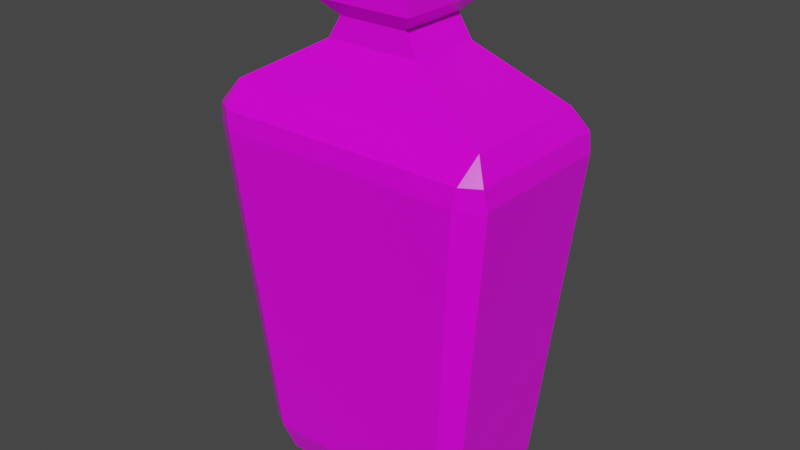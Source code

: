 # Source: Green_Potion_10.blend  (saved by Blender 2.91.10; exported with 4.5.12 LTS)
import bpy
from mathutils import Matrix  # noqa: F401  (used for matrix-valued properties, if any)

bpy.ops.wm.read_factory_settings(use_empty=True)
scene = bpy.context.scene
scene.name = 'Scene'

# ---- collections
col_collection = bpy.data.collections.new('Collection'); scene.collection.children.link(col_collection)

# ---- images (referenced by path relative to the original .blend; pixels are not part of the script)
import os
ASSET_DIR = os.environ.get("B2B_ASSET_DIR", "")  # directory of the original .blend (textures are referenced by path, not embedded)
HERE = os.path.dirname(os.path.abspath(__file__))  # packed textures are extracted next to this script under _unpacked/

def load_image(name, relpath, width, height, colorspace="sRGB"):
    """Load a texture the original file referenced (path relative to the .blend, or extracted next to this script)."""
    p = next((c for c in (os.path.join(HERE, relpath), os.path.join(ASSET_DIR, relpath)) if relpath and os.path.exists(c)), "")
    if p:
        img = bpy.data.images.load(p, check_existing=True)
        img.name = name
    else:  # same state as the original file: an image datablock whose file is absent (Cycles renders it pink)
        img = bpy.data.images.new(name, width, height)
        img.source = "FILE"
        img.filepath = "//" + (relpath or name)
    img.colorspace_settings.name = colorspace
    return img
img_color_png_044 = load_image('Color.png.044', 'Color.png', 1024, 1024, 'sRGB')

# ---- materials (node trees are filled in below, after node groups)
mat_rhigh_044 = bpy.data.materials.new('RHIGH.044')
mat_rhigh_044.use_transparent_shadow = False
mat_rlow_044 = bpy.data.materials.new('RLOW.044')
mat_rlow_044.use_transparent_shadow = False

# ---- material node trees
mat_rhigh_044.use_nodes = True; mat_rhigh_044.node_tree.nodes.clear()
_N = mat_rhigh_044.node_tree.nodes; _L = mat_rhigh_044.node_tree.links
n0 = _N.new('ShaderNodeBsdfPrincipled'); n0.name = 'Principled BSDF'; n0.location = (10, 300)
n0.distribution = 'GGX'
n0.subsurface_method = 'BURLEY'
n0.inputs[2].default_value = 0.65
n0.inputs[3].default_value = 1.45
n0.inputs[27].default_value = (0.0, 0.0, 0.0, 1.0)
n0.inputs[28].default_value = 1.0
n1 = _N.new('ShaderNodeOutputMaterial'); n1.name = 'Material Output'; n1.location = (300, 300)
n2 = _N.new('ShaderNodeTexImage'); n2.name = 'Image Texture'; n2.location = (-280, 280)
n2.image = img_color_png_044
_L.new(n0.outputs[0], n1.inputs[0])
_L.new(n2.outputs[0], n0.inputs[0])
n1.is_active_output = True
mat_rlow_044.use_nodes = True; mat_rlow_044.node_tree.nodes.clear()
_N = mat_rlow_044.node_tree.nodes; _L = mat_rlow_044.node_tree.links
n0 = _N.new('ShaderNodeBsdfPrincipled'); n0.name = 'Principled BSDF'; n0.location = (10, 300)
n0.distribution = 'GGX'
n0.subsurface_method = 'BURLEY'
n0.inputs[2].default_value = 0.3
n0.inputs[3].default_value = 1.45
n0.inputs[27].default_value = (0.0, 0.0, 0.0, 1.0)
n0.inputs[28].default_value = 1.0
n1 = _N.new('ShaderNodeOutputMaterial'); n1.name = 'Material Output'; n1.location = (300, 300)
n2 = _N.new('ShaderNodeTexImage'); n2.name = 'Image Texture'; n2.location = (-280, 280)
n2.image = img_color_png_044
_L.new(n0.outputs[0], n1.inputs[0])
_L.new(n2.outputs[0], n0.inputs[0])
n1.is_active_output = True

# ---- world
world_world = bpy.data.worlds.new('World'); scene.world = world_world
world_world.use_nodes = True; world_world.node_tree.nodes.clear()
_N = world_world.node_tree.nodes; _L = world_world.node_tree.links
n0 = _N.new('ShaderNodeOutputWorld'); n0.name = 'World Output'; n0.location = (300, 300)
n1 = _N.new('ShaderNodeBackground'); n1.name = 'Background'; n1.location = (10, 300)
n1.inputs[0].default_value = (0.05088, 0.05088, 0.05088, 1.0)
_L.new(n1.outputs[0], n0.inputs[0])
n0.is_active_output = True
world_world.color = (0.05088, 0.05088, 0.05088)
world_world.use_sun_shadow = False
world_world.sun_shadow_jitter_overblur = 0.0

# ---- meshes
me_cube_008 = bpy.data.meshes.new('Cube.008')
me_cube_008.from_pydata([(-0.06869, -0.04648, -0.191), (-0.07807, -0.0409, -0.191), (-0.08952, -0.04461, -0.1692), (-0.1021, -0.0504, 0.1111), (-0.1148, -0.0572, 0.07924), (-0.07807, 0.0409, -0.191), (-0.08952, 0.04461, -0.1692), (-0.06869, 0.04648, -0.191), (-0.07493, 0.0533, -0.1692), (-0.1021, 0.0504, 0.1111), (-0.09607, 0.06834, 0.07924), (-0.1148, 0.0572, 0.07924), (0.07807, -0.0409, -0.191), (0.08953, -0.04461, -0.1692), (0.0687, -0.04648, -0.191), (0.1022, -0.0504, 0.1111), (0.1148, -0.0572, 0.07924), (0.0687, 0.04648, -0.191), (0.07493, 0.0533, -0.1692), (0.07807, 0.0409, -0.191), (0.08953, 0.04461, -0.1692), (0.1022, 0.0504, 0.1111), (0.1148, 0.0572, 0.07924), (0.09608, 0.06834, 0.07924), (-0.09877, -0.06683, 0.09398), (-0.1123, -0.05881, 0.09398), (-0.1123, 0.05881, 0.09398), (-0.09877, 0.06683, 0.09398), (0.09878, 0.06683, 0.09398), (0.1123, 0.05881, 0.09398), (0.1123, -0.05881, 0.09398), (0.09878, -0.06683, 0.09398), (-0.0375, -0.02789, 0.1476), (-0.0375, 0.02789, 0.1476), (0.03753, 0.02789, 0.1476), (0.03753, -0.02789, 0.1476), (-0.02687, -0.02737, 0.1647), (-0.02687, 0.02737, 0.1647), (0.0269, 0.02737, 0.1647), (0.0269, -0.02737, 0.1647), (-0.03854, -0.03924, 0.1771), (-0.03854, 0.03924, 0.1771), (0.03857, 0.03924, 0.1771), (0.03857, -0.03924, 0.1771), (-0.03854, -0.03924, 0.1947), (-0.03854, 0.03924, 0.1947), (0.03857, 0.03924, 0.1947), (0.03857, -0.03924, 0.1947), (-0.02896, -0.02949, 0.2051), (-0.02896, 0.02949, 0.2051), (0.02899, 0.02949, 0.2051), (0.02899, -0.02949, 0.2051), (-0.02372, -0.02415, 0.2051), (-0.02372, 0.02415, 0.2051), (0.02375, 0.02415, 0.2051), (0.02375, -0.02415, 0.2051), (-0.02038, -0.02075, 0.1976), (-0.02038, 0.02075, 0.1976), (0.02041, 0.02075, 0.1976), (0.02041, -0.02075, 0.1976), (0.01775, -0.02164, 0.2133), (0.01861, -0.02384, 0.2091), (0.0202, -0.01904, 0.2133), (0.02227, -0.01995, 0.2091), (0.0202, 0.01904, 0.2133), (0.02227, 0.01995, 0.2091), (0.01775, 0.02164, 0.2133), (0.01861, 0.02384, 0.2091), (-0.02051, -0.01904, 0.2133), (-0.02258, -0.01995, 0.2091), (-0.01807, -0.02164, 0.2133), (-0.01892, -0.02384, 0.2091), (-0.01807, 0.02164, 0.2133), (-0.01892, 0.02384, 0.2091), (-0.02051, 0.01904, 0.2133), (-0.02258, 0.01995, 0.2091), (0.01861, -0.02384, 0.1975), (0.02227, -0.01995, 0.1975), (0.02227, 0.01995, 0.1975), (0.01861, 0.02384, 0.1975), (-0.02258, -0.01995, 0.1975), (-0.01892, -0.02384, 0.1975), (-0.01892, 0.02384, 0.1975), (-0.02258, 0.01995, 0.1975), (0.07493, -0.0533, -0.1692), (-0.07493, -0.0533, -0.1692), (-0.09607, -0.06834, 0.07924), (0.09608, -0.06834, 0.07924)], [], [(2, 4, 11, 6), (22, 20, 18, 23), (10, 8, 6, 11), (87, 84, 13, 16), (84, 87, 86, 85), (8, 10, 23, 18), (20, 22, 16, 13), (85, 86, 4, 2), (1, 0, 85, 2), (24, 25, 4, 86), (26, 27, 10, 11), (7, 5, 6, 8), (28, 29, 22, 23), (19, 17, 18, 20), (30, 31, 87, 16), (14, 12, 13, 84), (2, 6, 5, 1), (8, 18, 17, 7), (20, 13, 12, 19), (84, 85, 0, 14), (25, 26, 11, 4), (31, 24, 86, 87), (16, 22, 29, 30), (23, 10, 27, 28), (5, 7, 17, 19, 12, 14, 0, 1), (3, 25, 24), (9, 27, 26), (21, 29, 28), (15, 31, 30), (3, 9, 26, 25), (15, 3, 24, 31), (21, 15, 30, 29), (9, 21, 28, 27), (35, 34, 38, 39), (21, 9, 33, 34), (3, 15, 35, 32), (15, 21, 34, 35), (9, 3, 32, 33), (33, 32, 36, 37), (34, 33, 37, 38), (32, 35, 39, 36), (39, 38, 42, 43), (37, 36, 40, 41), (38, 37, 41, 42), (36, 39, 43, 40), (45, 44, 48, 49), (41, 40, 44, 45), (47, 44, 40, 43), (51, 50, 54, 55), (46, 45, 49, 50), (44, 47, 51, 48), (47, 46, 50, 51), (42, 41, 45, 46), (46, 47, 43, 42), (49, 48, 52, 53), (50, 49, 53, 54), (48, 51, 55, 52), (53, 52, 56, 57), (55, 54, 58, 59), (54, 53, 57, 58), (52, 55, 59, 56), (62, 60, 61, 63), (66, 64, 65, 67), (74, 72, 73, 75), (70, 68, 69, 71), (63, 65, 64, 62), (67, 73, 72, 66), (75, 69, 68, 74), (71, 61, 60, 70), (64, 66, 72, 74, 68, 70, 60, 62), (61, 71, 81, 76), (75, 73, 82, 83), (69, 75, 83, 80), (73, 67, 79, 82), (67, 65, 78, 79), (65, 63, 77, 78), (63, 61, 76, 77), (71, 69, 80, 81)])
me_cube_008.polygons.foreach_set('material_index', [1, 1, 1, 1, 1, 1, 1, 1, 1, 1, 1, 1, 1, 1, 1, 1, 1, 1, 1, 1, 1, 1, 1, 1, 1, 1, 1, 1, 1, 1, 1, 1, 1, 1, 1, 1, 1, 1, 1, 1, 1, 1, 1, 1, 1, 1, 1, 1, 1, 1, 1, 1, 1, 1, 1, 1, 1, 1, 1, 1, 1, 0, 0, 0, 0, 0, 0, 0, 0, 0, 0, 0, 0, 0, 0, 0, 0, 0])
_uv = me_cube_008.uv_layers.new(name='UVMap')
_uv.uv.foreach_set('vector', [0.3843, 0.7333, 0.3844, 0.7333, 0.3844, 0.7333, 0.3843, 0.7333, 0.3844, 0.7334, 0.3843, 0.7334, 0.3843, 0.7334, 0.3844, 0.7334, 0.3844, 0.7334, 0.3843, 0.7334, 0.3843, 0.7333, 0.3844, 0.7333, 0.3844, 0.7335, 0.3843, 0.7335, 0.3843, 0.7335, 0.3844, 0.7335, 0.3843, 0.7335, 0.3844, 0.7335, 0.3844, 0.7335, 0.3843, 0.7333, 0.3843, 0.7334, 0.3844, 0.7334, 0.3844, 0.7334, 0.3843, 0.7334, 0.3843, 0.7334, 0.3844, 0.7334, 0.3844, 0.7335, 0.3843, 0.7335, 0.3843, 0.7333, 0.3844, 0.7333, 0.3844, 0.7333, 0.3843, 0.7333, 0.3843, 0.7335, 0.3843, 0.7335, 0.3843, 0.7335, 0.3843, 0.7335, 0.3844, 0.7335, 0.3844, 0.7335, 0.3844, 0.7335, 0.3844, 0.7335, 0.3844, 0.7334, 0.3844, 0.7334, 0.3844, 0.7334, 0.3844, 0.7334, 0.3843, 0.7334, 0.3843, 0.7334, 0.3843, 0.7334, 0.3843, 0.7334, 0.3844, 0.7334, 0.3844, 0.7334, 0.3844, 0.7334, 0.3844, 0.7334, 0.3843, 0.7334, 0.3843, 0.7334, 0.3843, 0.7334, 0.3843, 0.7334, 0.3844, 0.7335, 0.3844, 0.7335, 0.3844, 0.7335, 0.3844, 0.7335, 0.3843, 0.7335, 0.3843, 0.7335, 0.3843, 0.7335, 0.3843, 0.7335, 0.3843, 0.7335, 0.3843, 0.7334, 0.3843, 0.7334, 0.3843, 0.7335, 0.3843, 0.7334, 0.3843, 0.7334, 0.3843, 0.7334, 0.3843, 0.7334, 0.3843, 0.7334, 0.3843, 0.7335, 0.3843, 0.7335, 0.3843, 0.7334, 0.3843, 0.7335, 0.3843, 0.7335, 0.3843, 0.7335, 0.3843, 0.7335, 0.3844, 0.7335, 0.3844, 0.7334, 0.3844, 0.7334, 0.3844, 0.7335, 0.3844, 0.7335, 0.3844, 0.7335, 0.3844, 0.7335, 0.3844, 0.7335, 0.3844, 0.7335, 0.3844, 0.7334, 0.3844, 0.7334, 0.3844, 0.7335, 0.3844, 0.7334, 0.3844, 0.7334, 0.3844, 0.7334, 0.3844, 0.7334, 0.3843, 0.7334, 0.3843, 0.7334, 0.3843, 0.7334, 0.3843, 0.7334, 0.3843, 0.7335, 0.3843, 0.7335, 0.3843, 0.7335, 0.3843, 0.7335, 0.3844, 0.7335, 0.3844, 0.7335, 0.3844, 0.7335, 0.3844, 0.7334, 0.3844, 0.7334, 0.3844, 0.7334, 0.3844, 0.7334, 0.3844, 0.7334, 0.3844, 0.7334, 0.3844, 0.7335, 0.3844, 0.7335, 0.3844, 0.7335, 0.3844, 0.7335, 0.3844, 0.7334, 0.3844, 0.7334, 0.3844, 0.7335, 0.3844, 0.7335, 0.3844, 0.7335, 0.3844, 0.7335, 0.3844, 0.7335, 0.3844, 0.7334, 0.3844, 0.7335, 0.3844, 0.7335, 0.3844, 0.7334, 0.3844, 0.7334, 0.3844, 0.7334, 0.3844, 0.7334, 0.3844, 0.7334, 0.3844, 0.7335, 0.3844, 0.7334, 0.3844, 0.7334, 0.3844, 0.7335, 0.3844, 0.7334, 0.3844, 0.7334, 0.3844, 0.7334, 0.3844, 0.7334, 0.3844, 0.7335, 0.3844, 0.7335, 0.3844, 0.7335, 0.3844, 0.7335, 0.3844, 0.7335, 0.3844, 0.7334, 0.3844, 0.7334, 0.3844, 0.7335, 0.3844, 0.7334, 0.3844, 0.7335, 0.3844, 0.7335, 0.3844, 0.7334, 0.3844, 0.7334, 0.3844, 0.7335, 0.3844, 0.7335, 0.3844, 0.7334, 0.3844, 0.7334, 0.3844, 0.7334, 0.3844, 0.7334, 0.3844, 0.7334, 0.3844, 0.7335, 0.3844, 0.7335, 0.3844, 0.7335, 0.3844, 0.7335, 0.3844, 0.7335, 0.3844, 0.7334, 0.3844, 0.7334, 0.3844, 0.7335, 0.3844, 0.7334, 0.3844, 0.7335, 0.3844, 0.7335, 0.3844, 0.7334, 0.3844, 0.7334, 0.3844, 0.7334, 0.3844, 0.7334, 0.3844, 0.7334, 0.3844, 0.7335, 0.3844, 0.7335, 0.3844, 0.7335, 0.3844, 0.7335, 0.3844, 0.7334, 0.3844, 0.7335, 0.3844, 0.7335, 0.3844, 0.7334, 0.3844, 0.7334, 0.3844, 0.7335, 0.3844, 0.7335, 0.3844, 0.7334, 0.3844, 0.7335, 0.3844, 0.7335, 0.3844, 0.7335, 0.3844, 0.7335, 0.3844, 0.7335, 0.3844, 0.7334, 0.3844, 0.7334, 0.3844, 0.7335, 0.3844, 0.7334, 0.3844, 0.7334, 0.3844, 0.7334, 0.3844, 0.7334, 0.3844, 0.7335, 0.3844, 0.7335, 0.3844, 0.7335, 0.3844, 0.7335, 0.3844, 0.7335, 0.3844, 0.7334, 0.3844, 0.7334, 0.3844, 0.7335, 0.3844, 0.7334, 0.3844, 0.7334, 0.3844, 0.7334, 0.3844, 0.7334, 0.3844, 0.7334, 0.3844, 0.7335, 0.3844, 0.7335, 0.3844, 0.7334, 0.3844, 0.7334, 0.3844, 0.7335, 0.3844, 0.7335, 0.3844, 0.7334, 0.3844, 0.7334, 0.3844, 0.7334, 0.3844, 0.7334, 0.3844, 0.7334, 0.3844, 0.7335, 0.3844, 0.7335, 0.3844, 0.7335, 0.3844, 0.7335, 0.3844, 0.7334, 0.3844, 0.7335, 0.3844, 0.7335, 0.3844, 0.7334, 0.3844, 0.7335, 0.3844, 0.7334, 0.3844, 0.7334, 0.3844, 0.7335, 0.3844, 0.7334, 0.3844, 0.7334, 0.3844, 0.7334, 0.3844, 0.7334, 0.3844, 0.7335, 0.3844, 0.7335, 0.3844, 0.7335, 0.3844, 0.7335, 0.7268, 0.9881, 0.7268, 0.9882, 0.7268, 0.9882, 0.7268, 0.9881, 0.7268, 0.9878, 0.7268, 0.9878, 0.7268, 0.9878, 0.7268, 0.9878, 0.7272, 0.9878, 0.7272, 0.9878, 0.7272, 0.9878, 0.7272, 0.9878, 0.7272, 0.9882, 0.7272, 0.9881, 0.7272, 0.9881, 0.7272, 0.9882, 0.7268, 0.9881, 0.7268, 0.9878, 0.7268, 0.9878, 0.7268, 0.9881, 0.7268, 0.9878, 0.7272, 0.9878, 0.7272, 0.9878, 0.7268, 0.9878, 0.7272, 0.9878, 0.7272, 0.9881, 0.7272, 0.9881, 0.7272, 0.9878, 0.7272, 0.9882, 0.7268, 0.9882, 0.7268, 0.9882, 0.7272, 0.9882, 0.7268, 0.9878, 0.7268, 0.9878, 0.7272, 0.9878, 0.7272, 0.9878, 0.7272, 0.9881, 0.7272, 0.9882, 0.7268, 0.9882, 0.7268, 0.9881, 0.7268, 0.9882, 0.7272, 0.9882, 0.7272, 0.9882, 0.7268, 0.9882, 0.7272, 0.9878, 0.7272, 0.9878, 0.7272, 0.9878, 0.7272, 0.9878, 0.7272, 0.9881, 0.7272, 0.9878, 0.7272, 0.9878, 0.7272, 0.9881, 0.7272, 0.9878, 0.7268, 0.9878, 0.7268, 0.9878, 0.7272, 0.9878, 0.7268, 0.9878, 0.7268, 0.9878, 0.7268, 0.9878, 0.7268, 0.9878, 0.7268, 0.9878, 0.7268, 0.9881, 0.7268, 0.9881, 0.7268, 0.9878, 0.7268, 0.9881, 0.7268, 0.9882, 0.7268, 0.9882, 0.7268, 0.9881, 0.7272, 0.9882, 0.7272, 0.9881, 0.7272, 0.9881, 0.7272, 0.9882])
me_cube_008.materials.append(mat_rhigh_044)
me_cube_008.materials.append(mat_rlow_044)
me_cube_008.use_remesh_fix_poles = True
me_cube_008.use_remesh_preserve_attributes = False
me_cube_008.use_mirror_vertex_groups = False
me_cube_008.update()

# ---- objects
ob_green_potion_10 = bpy.data.objects.new('Green_Potion_10', me_cube_008)

# ---- transforms, parenting, visibility, modifiers, constraints
ob_green_potion_10.location = (0.0, 0.0, 0.0)
ob_green_potion_10.lineart.crease_threshold = 0.0

# ---- collection membership
col_collection.objects.link(ob_green_potion_10)

# ---- scene / render settings (as saved in the file)
scene.frame_start = 1; scene.frame_end = 250; scene.frame_set(1)
scene.render.engine = 'BLENDER_EEVEE_NEXT'
scene.cycles.use_denoising = False
scene.cycles.samples = 128
scene.cycles.sampling_pattern = 'TABULATED_SOBOL'
scene.cycles.use_adaptive_sampling = False
scene.cycles.use_light_tree = False
scene.view_settings.view_transform = 'Filmic'
bpy.context.view_layer.update()

# ---- added for rendering (the .blend has no active camera and no usable light): camera, sun
cam_auto = bpy.data.cameras.new('AutoCamera')
cam_auto.lens = 50.0
cam_auto.sensor_width = 36.0
cam_auto.clip_end = 1000.0
ob_auto_camera = bpy.data.objects.new('AutoCamera', cam_auto)
scene.collection.objects.link(ob_auto_camera)
ob_auto_camera.location = (0.448341, -0.538006, 0.369795)
ob_auto_camera.rotation_euler = (1.09748, -7.21219e-08, 0.694738)
scene.camera = ob_auto_camera
light_auto_sun = bpy.data.lights.new('AutoSun', 'SUN')
light_auto_sun.energy = 3.0
light_auto_sun.angle = 0.0523599
ob_auto_sun = bpy.data.objects.new('AutoSun', light_auto_sun)
scene.collection.objects.link(ob_auto_sun)
ob_auto_sun.rotation_euler = (0.872665, 0.174533, 0.523599)
bpy.context.view_layer.update()
